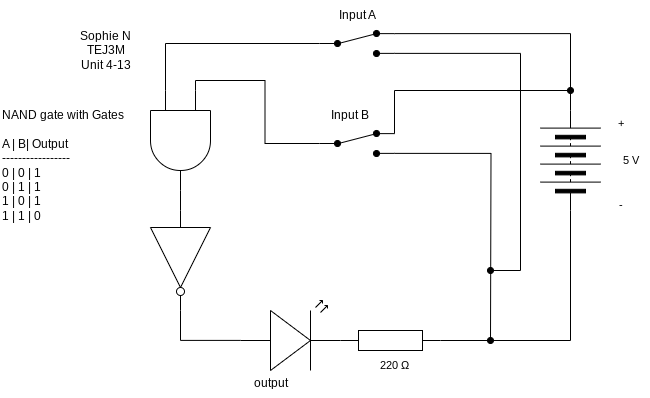

The diagram above was exported from draw.io. Its source (the exported page's mxGraphModel, read from the mxfile embedded in the PNG):
<mxGraphModel dx="1086" dy="658" grid="1" gridSize="10" guides="1" tooltips="1" connect="1" arrows="1" fold="1" page="1" pageScale="1" pageWidth="827" pageHeight="1169" math="0" shadow="0">
  <root>
    <mxCell id="0" />
    <mxCell id="1" parent="0" />
    <mxCell id="5" value="" style="edgeStyle=orthogonalEdgeStyle;html=1;endArrow=none;endFill=0;rounded=0;" parent="1" source="2" target="3" edge="1">
      <mxGeometry relative="1" as="geometry" />
    </mxCell>
    <mxCell id="13" style="edgeStyle=orthogonalEdgeStyle;shape=connector;rounded=0;html=1;exitX=0;exitY=0.25;exitDx=0;exitDy=0;exitPerimeter=0;entryX=0;entryY=0.5;entryDx=0;entryDy=0;strokeColor=default;align=center;verticalAlign=middle;fontFamily=Helvetica;fontSize=11;fontColor=default;labelBackgroundColor=default;endArrow=none;endFill=0;" parent="1" source="2" target="8" edge="1">
      <mxGeometry relative="1" as="geometry" />
    </mxCell>
    <mxCell id="15" style="edgeStyle=orthogonalEdgeStyle;shape=connector;rounded=0;html=1;exitX=0;exitY=0.75;exitDx=0;exitDy=0;exitPerimeter=0;entryX=0;entryY=0.5;entryDx=0;entryDy=0;strokeColor=default;align=center;verticalAlign=middle;fontFamily=Helvetica;fontSize=11;fontColor=default;labelBackgroundColor=default;endArrow=none;endFill=0;" parent="1" source="2" target="10" edge="1">
      <mxGeometry relative="1" as="geometry" />
    </mxCell>
    <mxCell id="2" value="" style="verticalLabelPosition=bottom;shadow=0;dashed=0;align=center;html=1;verticalAlign=top;shape=mxgraph.electrical.logic_gates.logic_gate;operation=and;rotation=90;" parent="1" vertex="1">
      <mxGeometry x="150" y="260" width="100" height="60" as="geometry" />
    </mxCell>
    <mxCell id="3" value="" style="verticalLabelPosition=bottom;shadow=0;dashed=0;align=center;html=1;verticalAlign=top;shape=mxgraph.electrical.logic_gates.inverter_2;rotation=90;" parent="1" vertex="1">
      <mxGeometry x="150" y="380" width="100" height="60" as="geometry" />
    </mxCell>
    <mxCell id="6" value="" style="verticalLabelPosition=bottom;shadow=0;dashed=0;align=center;html=1;verticalAlign=top;shape=mxgraph.electrical.opto_electronics.led_2;pointerEvents=1;fontFamily=Helvetica;fontSize=11;fontColor=default;labelBackgroundColor=default;" parent="1" vertex="1">
      <mxGeometry x="260" y="450" width="100" height="70" as="geometry" />
    </mxCell>
    <mxCell id="7" value="" style="pointerEvents=1;verticalLabelPosition=bottom;shadow=0;dashed=0;align=center;html=1;verticalAlign=top;shape=mxgraph.electrical.resistors.resistor_1;fontFamily=Helvetica;fontSize=11;fontColor=default;labelBackgroundColor=default;" parent="1" vertex="1">
      <mxGeometry x="360" y="480" width="100" height="20" as="geometry" />
    </mxCell>
    <mxCell id="14" style="edgeStyle=orthogonalEdgeStyle;shape=connector;rounded=0;html=1;exitX=1;exitY=0.88;exitDx=0;exitDy=0;strokeColor=default;align=center;verticalAlign=middle;fontFamily=Helvetica;fontSize=11;fontColor=default;labelBackgroundColor=default;endArrow=oval;endFill=1;" parent="1" source="8" edge="1">
      <mxGeometry relative="1" as="geometry">
        <mxPoint x="510" y="490" as="targetPoint" />
      </mxGeometry>
    </mxCell>
    <mxCell id="17" style="edgeStyle=orthogonalEdgeStyle;shape=connector;rounded=0;html=1;exitX=1;exitY=0.12;exitDx=0;exitDy=0;strokeColor=default;align=center;verticalAlign=middle;fontFamily=Helvetica;fontSize=11;fontColor=default;labelBackgroundColor=default;endArrow=oval;endFill=1;" parent="1" source="8" edge="1">
      <mxGeometry relative="1" as="geometry">
        <mxPoint x="590" y="240" as="targetPoint" />
        <Array as="points">
          <mxPoint x="414" y="240" />
        </Array>
      </mxGeometry>
    </mxCell>
    <mxCell id="8" value="" style="html=1;shape=mxgraph.electrical.electro-mechanical.twoWaySwitch;aspect=fixed;elSwitchState=2;fontFamily=Helvetica;fontSize=11;fontColor=default;labelBackgroundColor=default;fillColor=#000000;" parent="1" vertex="1">
      <mxGeometry x="339" y="280" width="75" height="26" as="geometry" />
    </mxCell>
    <mxCell id="9" value="" style="pointerEvents=1;verticalLabelPosition=bottom;shadow=0;dashed=0;align=center;html=1;verticalAlign=top;shape=mxgraph.electrical.miscellaneous.batteryStack;fontFamily=Helvetica;fontSize=11;fontColor=default;labelBackgroundColor=default;rotation=-90;" parent="1" vertex="1">
      <mxGeometry x="540" y="280" width="100" height="60" as="geometry" />
    </mxCell>
    <mxCell id="16" style="edgeStyle=orthogonalEdgeStyle;shape=connector;rounded=0;html=1;exitX=1;exitY=0.12;exitDx=0;exitDy=0;strokeColor=default;align=center;verticalAlign=middle;fontFamily=Helvetica;fontSize=11;fontColor=default;labelBackgroundColor=default;endArrow=none;endFill=0;" parent="1" source="10" target="9" edge="1">
      <mxGeometry relative="1" as="geometry" />
    </mxCell>
    <mxCell id="19" style="edgeStyle=orthogonalEdgeStyle;shape=connector;rounded=0;html=1;exitX=1;exitY=0.88;exitDx=0;exitDy=0;strokeColor=default;align=center;verticalAlign=middle;fontFamily=Helvetica;fontSize=11;fontColor=default;labelBackgroundColor=default;endArrow=oval;endFill=1;" parent="1" source="10" edge="1">
      <mxGeometry relative="1" as="geometry">
        <mxPoint x="510" y="420" as="targetPoint" />
        <Array as="points">
          <mxPoint x="540" y="203" />
          <mxPoint x="540" y="420" />
        </Array>
      </mxGeometry>
    </mxCell>
    <mxCell id="10" value="" style="html=1;shape=mxgraph.electrical.electro-mechanical.twoWaySwitch;aspect=fixed;elSwitchState=2;fontFamily=Helvetica;fontSize=11;fontColor=default;labelBackgroundColor=default;fillColor=#000000;" parent="1" vertex="1">
      <mxGeometry x="339" y="180" width="75" height="26" as="geometry" />
    </mxCell>
    <mxCell id="11" style="edgeStyle=orthogonalEdgeStyle;shape=connector;rounded=0;html=1;exitX=1;exitY=0.5;exitDx=0;exitDy=0;exitPerimeter=0;entryX=0;entryY=0.57;entryDx=0;entryDy=0;entryPerimeter=0;strokeColor=default;align=center;verticalAlign=middle;fontFamily=Helvetica;fontSize=11;fontColor=default;labelBackgroundColor=default;endArrow=none;endFill=0;" parent="1" source="3" target="6" edge="1">
      <mxGeometry relative="1" as="geometry" />
    </mxCell>
    <mxCell id="12" style="edgeStyle=orthogonalEdgeStyle;shape=connector;rounded=0;html=1;exitX=0;exitY=0.5;exitDx=0;exitDy=0;entryX=1;entryY=0.5;entryDx=0;entryDy=0;entryPerimeter=0;strokeColor=default;align=center;verticalAlign=middle;fontFamily=Helvetica;fontSize=11;fontColor=default;labelBackgroundColor=default;endArrow=none;endFill=0;" parent="1" source="9" target="7" edge="1">
      <mxGeometry relative="1" as="geometry" />
    </mxCell>
    <mxCell id="20" value="Sophie N&lt;div&gt;TEJ3M&lt;/div&gt;&lt;div&gt;Unit 4-13&lt;/div&gt;" style="text;html=1;align=center;verticalAlign=middle;resizable=0;points=[];autosize=1;strokeColor=none;fillColor=none;" parent="1" vertex="1">
      <mxGeometry x="90" y="170" width="70" height="60" as="geometry" />
    </mxCell>
    <mxCell id="21" value="Input A" style="text;html=1;align=center;verticalAlign=middle;resizable=0;points=[];autosize=1;strokeColor=none;fillColor=none;" parent="1" vertex="1">
      <mxGeometry x="346.5" y="150" width="60" height="30" as="geometry" />
    </mxCell>
    <mxCell id="22" value="Input B" style="text;html=1;align=center;verticalAlign=middle;resizable=0;points=[];autosize=1;strokeColor=none;fillColor=none;" parent="1" vertex="1">
      <mxGeometry x="339" y="250" width="60" height="30" as="geometry" />
    </mxCell>
    <mxCell id="23" value="5 V" style="text;html=1;align=center;verticalAlign=middle;resizable=0;points=[];autosize=1;strokeColor=none;fillColor=none;fontFamily=Helvetica;fontSize=11;fontColor=default;labelBackgroundColor=default;" parent="1" vertex="1">
      <mxGeometry x="630" y="295" width="40" height="30" as="geometry" />
    </mxCell>
    <mxCell id="24" value="+" style="text;html=1;align=center;verticalAlign=middle;resizable=0;points=[];autosize=1;strokeColor=none;fillColor=none;fontFamily=Helvetica;fontSize=11;fontColor=default;labelBackgroundColor=default;" parent="1" vertex="1">
      <mxGeometry x="625" y="258" width="30" height="30" as="geometry" />
    </mxCell>
    <mxCell id="25" value="-" style="text;html=1;align=center;verticalAlign=middle;resizable=0;points=[];autosize=1;strokeColor=none;fillColor=none;fontFamily=Helvetica;fontSize=11;fontColor=default;labelBackgroundColor=default;" parent="1" vertex="1">
      <mxGeometry x="625" y="340" width="30" height="30" as="geometry" />
    </mxCell>
    <mxCell id="26" value="220&amp;nbsp;Ω" style="text;html=1;align=center;verticalAlign=middle;resizable=0;points=[];autosize=1;strokeColor=none;fillColor=none;fontFamily=Helvetica;fontSize=11;fontColor=default;labelBackgroundColor=default;" parent="1" vertex="1">
      <mxGeometry x="389" y="500" width="50" height="30" as="geometry" />
    </mxCell>
    <mxCell id="27" value="NAND gate with Gates&lt;div&gt;&lt;br&gt;&lt;/div&gt;&lt;div&gt;A | B| Output&lt;/div&gt;&lt;div&gt;-----------------&lt;/div&gt;&lt;div&gt;0 | 0 | 1&lt;/div&gt;&lt;div&gt;0 | 1 | 1&lt;/div&gt;&lt;div&gt;1 | 0 | 1&lt;/div&gt;&lt;div&gt;1 | 1 | 0&lt;/div&gt;" style="text;html=1;align=left;verticalAlign=middle;resizable=0;points=[];autosize=1;strokeColor=none;fillColor=none;" parent="1" vertex="1">
      <mxGeometry x="20" y="250" width="150" height="130" as="geometry" />
    </mxCell>
    <mxCell id="28" value="output" style="text;html=1;align=center;verticalAlign=middle;resizable=0;points=[];autosize=1;strokeColor=none;fillColor=none;" vertex="1" parent="1">
      <mxGeometry x="260" y="518" width="60" height="30" as="geometry" />
    </mxCell>
  </root>
</mxGraphModel>